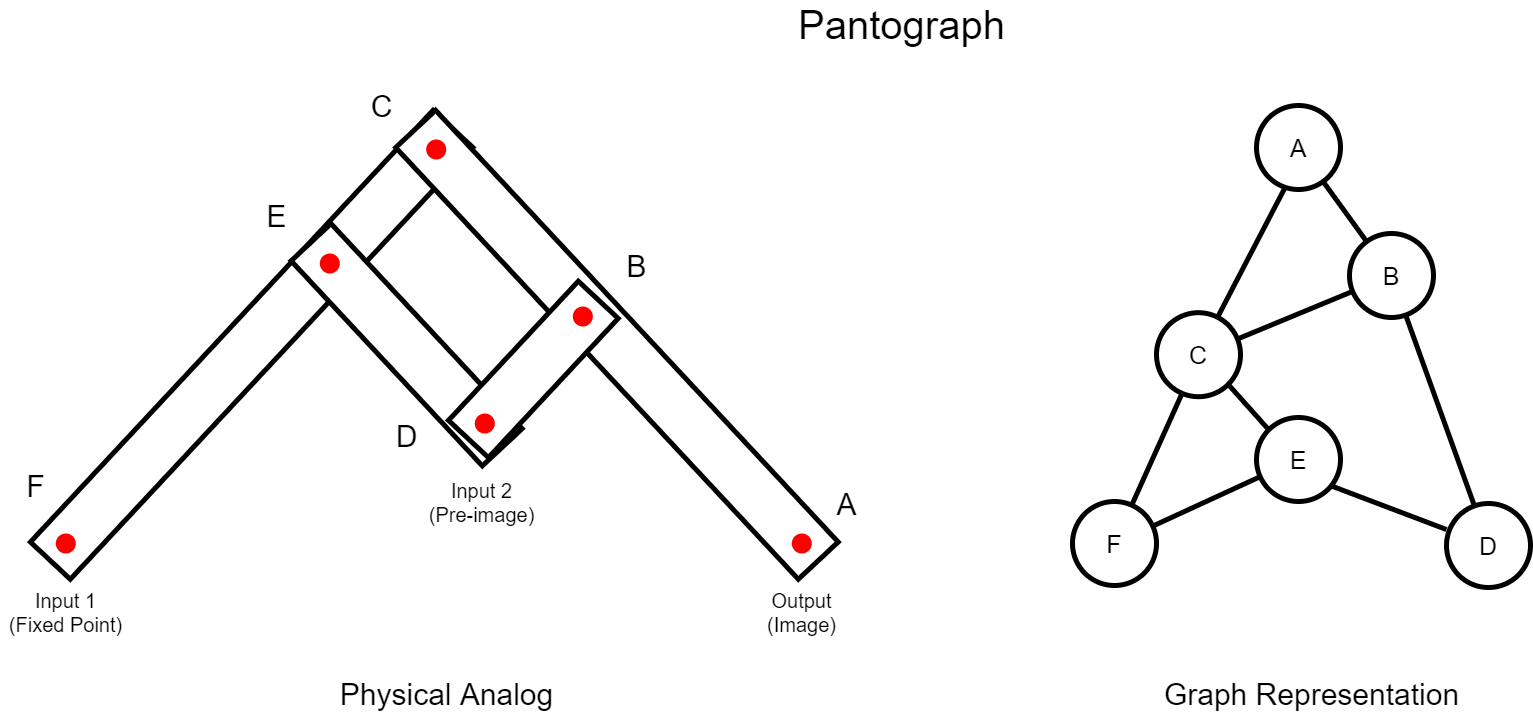

The diagram above was exported from draw.io. Its source (the exported page's mxGraphModel, read from the mxfile embedded in the PNG):
<mxGraphModel dx="3220" dy="1270" grid="1" gridSize="10" guides="1" tooltips="1" connect="1" arrows="1" fold="1" page="1" pageScale="1" pageWidth="850" pageHeight="1100" math="0" shadow="0">
  <root>
    <mxCell id="0" />
    <mxCell id="1" parent="0" />
    <mxCell id="hVKXmUSB4kL9hf2QDEB_-3" value="" style="rounded=0;whiteSpace=wrap;html=1;strokeWidth=5;rotation=-47;" parent="1" vertex="1">
      <mxGeometry x="-870" y="608" width="590.3" height="54.54" as="geometry" />
    </mxCell>
    <mxCell id="hVKXmUSB4kL9hf2QDEB_-5" value="&lt;font style=&quot;font-size: 40px&quot;&gt;Pantograph&lt;/font&gt;" style="text;html=1;align=center;verticalAlign=middle;resizable=0;points=[];autosize=1;strokeColor=none;fillColor=none;" parent="1" vertex="1">
      <mxGeometry x="-34.7" y="300" width="220" height="30" as="geometry" />
    </mxCell>
    <mxCell id="hVKXmUSB4kL9hf2QDEB_-6" value="&lt;font style=&quot;font-size: 30px&quot;&gt;Physical Analog&lt;/font&gt;" style="text;html=1;align=center;verticalAlign=middle;resizable=0;points=[];autosize=1;strokeColor=none;fillColor=none;fontSize=35;" parent="1" vertex="1">
      <mxGeometry x="-494.7" y="958" width="230" height="50" as="geometry" />
    </mxCell>
    <mxCell id="hVKXmUSB4kL9hf2QDEB_-7" value="&lt;font style=&quot;font-size: 30px&quot;&gt;Graph Representation&lt;/font&gt;" style="text;html=1;align=center;verticalAlign=middle;resizable=0;points=[];autosize=1;strokeColor=none;fillColor=none;fontSize=35;" parent="1" vertex="1">
      <mxGeometry x="330" y="958" width="310" height="50" as="geometry" />
    </mxCell>
    <mxCell id="hVKXmUSB4kL9hf2QDEB_-16" value="Output&lt;br&gt;(Image)" style="text;html=1;align=center;verticalAlign=middle;resizable=0;points=[];autosize=1;strokeColor=none;fillColor=none;fontSize=20;" parent="1" vertex="1">
      <mxGeometry x="-64.69999999999999" y="878" width="80" height="50" as="geometry" />
    </mxCell>
    <mxCell id="hVKXmUSB4kL9hf2QDEB_-17" value="Input 1&lt;br&gt;(Fixed Point)" style="text;html=1;align=center;verticalAlign=middle;resizable=0;points=[];autosize=1;strokeColor=none;fillColor=none;fontSize=20;" parent="1" vertex="1">
      <mxGeometry x="-825.7" y="878" width="130" height="50" as="geometry" />
    </mxCell>
    <mxCell id="xVEMnbXXrlIf342GqU6R-2" value="" style="rounded=0;whiteSpace=wrap;html=1;strokeWidth=5;rotation=-133;" vertex="1" parent="1">
      <mxGeometry x="-504.69999999999993" y="608" width="590.3" height="54.54" as="geometry" />
    </mxCell>
    <mxCell id="xVEMnbXXrlIf342GqU6R-3" value="" style="rounded=0;whiteSpace=wrap;html=1;strokeWidth=5;rotation=-133;" vertex="1" parent="1">
      <mxGeometry x="-560" y="608" width="280.3" height="54.54" as="geometry" />
    </mxCell>
    <mxCell id="xVEMnbXXrlIf342GqU6R-4" value="" style="rounded=0;whiteSpace=wrap;html=1;strokeWidth=5;rotation=-47;" vertex="1" parent="1">
      <mxGeometry x="-388.29999999999995" y="632.65" width="190.3" height="54.54" as="geometry" />
    </mxCell>
    <mxCell id="hVKXmUSB4kL9hf2QDEB_-10" value="" style="ellipse;whiteSpace=wrap;html=1;aspect=fixed;fontSize=30;strokeWidth=5;strokeColor=none;fillColor=#FF0000;" parent="1" vertex="1">
      <mxGeometry x="-506.7" y="544" width="20" height="20" as="geometry" />
    </mxCell>
    <mxCell id="xVEMnbXXrlIf342GqU6R-5" value="" style="ellipse;whiteSpace=wrap;html=1;aspect=fixed;fontSize=30;strokeWidth=5;strokeColor=none;fillColor=#FF0000;" vertex="1" parent="1">
      <mxGeometry x="-400.29999999999995" y="430" width="20" height="20" as="geometry" />
    </mxCell>
    <mxCell id="xVEMnbXXrlIf342GqU6R-6" value="" style="ellipse;whiteSpace=wrap;html=1;aspect=fixed;fontSize=30;strokeWidth=5;strokeColor=none;fillColor=#FF0000;" vertex="1" parent="1">
      <mxGeometry x="-253.7" y="597" width="20" height="20" as="geometry" />
    </mxCell>
    <mxCell id="xVEMnbXXrlIf342GqU6R-7" value="" style="ellipse;whiteSpace=wrap;html=1;aspect=fixed;fontSize=30;strokeWidth=5;strokeColor=none;fillColor=#FF0000;" vertex="1" parent="1">
      <mxGeometry x="-351.7" y="704" width="20" height="20" as="geometry" />
    </mxCell>
    <mxCell id="xVEMnbXXrlIf342GqU6R-8" value="" style="ellipse;whiteSpace=wrap;html=1;aspect=fixed;fontSize=30;strokeWidth=5;strokeColor=none;fillColor=#FF0000;" vertex="1" parent="1">
      <mxGeometry x="-770.7" y="824" width="20" height="20" as="geometry" />
    </mxCell>
    <mxCell id="xVEMnbXXrlIf342GqU6R-9" value="" style="ellipse;whiteSpace=wrap;html=1;aspect=fixed;fontSize=30;strokeWidth=5;strokeColor=none;fillColor=#FF0000;" vertex="1" parent="1">
      <mxGeometry x="-34.69999999999999" y="824" width="20" height="20" as="geometry" />
    </mxCell>
    <mxCell id="xVEMnbXXrlIf342GqU6R-10" value="Input 2&lt;br&gt;(Pre-image)" style="text;html=1;align=center;verticalAlign=middle;resizable=0;points=[];autosize=1;strokeColor=none;fillColor=none;fontSize=20;" vertex="1" parent="1">
      <mxGeometry x="-404.7" y="768" width="120" height="50" as="geometry" />
    </mxCell>
    <mxCell id="xVEMnbXXrlIf342GqU6R-13" value="&lt;font style=&quot;font-size: 30px&quot;&gt;A&lt;/font&gt;" style="text;html=1;align=center;verticalAlign=middle;resizable=0;points=[];autosize=1;strokeColor=none;fillColor=none;fontSize=35;" vertex="1" parent="1">
      <mxGeometry y="768" width="40" height="50" as="geometry" />
    </mxCell>
    <mxCell id="xVEMnbXXrlIf342GqU6R-15" value="&lt;font style=&quot;font-size: 30px&quot;&gt;F&lt;/font&gt;" style="text;html=1;align=center;verticalAlign=middle;resizable=0;points=[];autosize=1;strokeColor=none;fillColor=none;fontSize=35;" vertex="1" parent="1">
      <mxGeometry x="-805.7" y="750" width="30" height="50" as="geometry" />
    </mxCell>
    <mxCell id="xVEMnbXXrlIf342GqU6R-16" value="&lt;font style=&quot;font-size: 30px&quot;&gt;D&lt;/font&gt;" style="text;html=1;align=center;verticalAlign=middle;resizable=0;points=[];autosize=1;strokeColor=none;fillColor=none;fontSize=35;" vertex="1" parent="1">
      <mxGeometry x="-439.85" y="700" width="40" height="50" as="geometry" />
    </mxCell>
    <mxCell id="xVEMnbXXrlIf342GqU6R-17" value="&lt;font style=&quot;font-size: 30px&quot;&gt;E&lt;/font&gt;" style="text;html=1;align=center;verticalAlign=middle;resizable=0;points=[];autosize=1;strokeColor=none;fillColor=none;fontSize=35;" vertex="1" parent="1">
      <mxGeometry x="-570" y="480" width="40" height="50" as="geometry" />
    </mxCell>
    <mxCell id="xVEMnbXXrlIf342GqU6R-18" value="&lt;font style=&quot;font-size: 30px&quot;&gt;C&lt;/font&gt;" style="text;html=1;align=center;verticalAlign=middle;resizable=0;points=[];autosize=1;strokeColor=none;fillColor=none;fontSize=35;" vertex="1" parent="1">
      <mxGeometry x="-465" y="370" width="40" height="50" as="geometry" />
    </mxCell>
    <mxCell id="xVEMnbXXrlIf342GqU6R-19" value="&lt;font style=&quot;font-size: 30px&quot;&gt;B&lt;/font&gt;" style="text;html=1;align=center;verticalAlign=middle;resizable=0;points=[];autosize=1;strokeColor=none;fillColor=none;fontSize=35;" vertex="1" parent="1">
      <mxGeometry x="-210" y="530" width="40" height="50" as="geometry" />
    </mxCell>
    <mxCell id="xVEMnbXXrlIf342GqU6R-22" value="&lt;span style=&quot;font-size: 25px&quot;&gt;A&lt;/span&gt;" style="ellipse;whiteSpace=wrap;html=1;aspect=fixed;strokeWidth=5;" vertex="1" parent="1">
      <mxGeometry x="430" y="396" width="84" height="84" as="geometry" />
    </mxCell>
    <mxCell id="xVEMnbXXrlIf342GqU6R-25" value="&lt;span style=&quot;font-size: 25px&quot;&gt;B&lt;/span&gt;" style="ellipse;whiteSpace=wrap;html=1;aspect=fixed;strokeWidth=5;" vertex="1" parent="1">
      <mxGeometry x="523" y="524" width="84" height="84" as="geometry" />
    </mxCell>
    <mxCell id="xVEMnbXXrlIf342GqU6R-26" value="&lt;span style=&quot;font-size: 25px&quot;&gt;C&lt;/span&gt;" style="ellipse;whiteSpace=wrap;html=1;aspect=fixed;strokeWidth=5;" vertex="1" parent="1">
      <mxGeometry x="330" y="603.19" width="84" height="84" as="geometry" />
    </mxCell>
    <mxCell id="xVEMnbXXrlIf342GqU6R-27" value="&lt;span style=&quot;font-size: 25px&quot;&gt;E&lt;/span&gt;" style="ellipse;whiteSpace=wrap;html=1;aspect=fixed;strokeWidth=5;" vertex="1" parent="1">
      <mxGeometry x="430" y="708" width="84" height="84" as="geometry" />
    </mxCell>
    <mxCell id="xVEMnbXXrlIf342GqU6R-28" value="&lt;span style=&quot;font-size: 25px&quot;&gt;D&lt;/span&gt;" style="ellipse;whiteSpace=wrap;html=1;aspect=fixed;strokeWidth=5;" vertex="1" parent="1">
      <mxGeometry x="620" y="794" width="84" height="84" as="geometry" />
    </mxCell>
    <mxCell id="xVEMnbXXrlIf342GqU6R-29" value="&lt;span style=&quot;font-size: 25px&quot;&gt;F&lt;/span&gt;" style="ellipse;whiteSpace=wrap;html=1;aspect=fixed;strokeWidth=5;" vertex="1" parent="1">
      <mxGeometry x="246" y="792" width="84" height="84" as="geometry" />
    </mxCell>
    <mxCell id="xVEMnbXXrlIf342GqU6R-31" value="" style="endArrow=none;html=1;rounded=0;strokeWidth=5;" edge="1" parent="1" source="xVEMnbXXrlIf342GqU6R-25" target="xVEMnbXXrlIf342GqU6R-22">
      <mxGeometry width="50" height="50" relative="1" as="geometry">
        <mxPoint x="330" y="490" as="sourcePoint" />
        <mxPoint x="380" y="440" as="targetPoint" />
      </mxGeometry>
    </mxCell>
    <mxCell id="xVEMnbXXrlIf342GqU6R-32" value="" style="endArrow=none;html=1;rounded=0;strokeWidth=5;" edge="1" parent="1" source="xVEMnbXXrlIf342GqU6R-27" target="xVEMnbXXrlIf342GqU6R-29">
      <mxGeometry width="50" height="50" relative="1" as="geometry">
        <mxPoint x="400" y="760" as="sourcePoint" />
        <mxPoint x="659.9960000000002" y="495.99600000000004" as="targetPoint" />
      </mxGeometry>
    </mxCell>
    <mxCell id="xVEMnbXXrlIf342GqU6R-33" value="" style="endArrow=none;html=1;rounded=0;strokeWidth=5;entryX=0.3;entryY=0.971;entryDx=0;entryDy=0;entryPerimeter=0;" edge="1" parent="1" source="xVEMnbXXrlIf342GqU6R-29" target="xVEMnbXXrlIf342GqU6R-26">
      <mxGeometry width="50" height="50" relative="1" as="geometry">
        <mxPoint x="703.3395761119391" y="471.2185370796001" as="sourcePoint" />
        <mxPoint x="649.9960000000001" y="379.9960000000001" as="targetPoint" />
      </mxGeometry>
    </mxCell>
    <mxCell id="xVEMnbXXrlIf342GqU6R-34" value="" style="endArrow=none;html=1;rounded=0;strokeWidth=5;" edge="1" parent="1" source="xVEMnbXXrlIf342GqU6R-28" target="xVEMnbXXrlIf342GqU6R-25">
      <mxGeometry width="50" height="50" relative="1" as="geometry">
        <mxPoint x="713.3395761119391" y="481.2185370796001" as="sourcePoint" />
        <mxPoint x="659.9960000000001" y="389.9960000000001" as="targetPoint" />
      </mxGeometry>
    </mxCell>
    <mxCell id="xVEMnbXXrlIf342GqU6R-35" value="" style="endArrow=none;html=1;rounded=0;strokeWidth=5;entryX=0.908;entryY=0.821;entryDx=0;entryDy=0;exitX=0;exitY=0.31;exitDx=0;exitDy=0;exitPerimeter=0;entryPerimeter=0;" edge="1" parent="1" source="xVEMnbXXrlIf342GqU6R-28" target="xVEMnbXXrlIf342GqU6R-27">
      <mxGeometry width="50" height="50" relative="1" as="geometry">
        <mxPoint x="723.3395761119391" y="491.2185370796001" as="sourcePoint" />
        <mxPoint x="669.9960000000001" y="399.9960000000001" as="targetPoint" />
      </mxGeometry>
    </mxCell>
    <mxCell id="xVEMnbXXrlIf342GqU6R-36" value="" style="endArrow=none;html=1;rounded=0;strokeWidth=5;entryX=1;entryY=1;entryDx=0;entryDy=0;exitX=0;exitY=0;exitDx=0;exitDy=0;" edge="1" parent="1" source="xVEMnbXXrlIf342GqU6R-27" target="xVEMnbXXrlIf342GqU6R-26">
      <mxGeometry width="50" height="50" relative="1" as="geometry">
        <mxPoint x="733.3395761119391" y="501.2185370796001" as="sourcePoint" />
        <mxPoint x="679.9960000000001" y="409.9960000000001" as="targetPoint" />
      </mxGeometry>
    </mxCell>
    <mxCell id="xVEMnbXXrlIf342GqU6R-37" value="" style="endArrow=none;html=1;rounded=0;strokeWidth=5;" edge="1" parent="1" source="xVEMnbXXrlIf342GqU6R-26" target="xVEMnbXXrlIf342GqU6R-25">
      <mxGeometry width="50" height="50" relative="1" as="geometry">
        <mxPoint x="743.3395761119391" y="511.2185370796001" as="sourcePoint" />
        <mxPoint x="689.9960000000001" y="419.9960000000001" as="targetPoint" />
      </mxGeometry>
    </mxCell>
    <mxCell id="xVEMnbXXrlIf342GqU6R-38" value="" style="endArrow=none;html=1;rounded=0;strokeWidth=5;entryX=0.341;entryY=0.975;entryDx=0;entryDy=0;entryPerimeter=0;" edge="1" parent="1" source="xVEMnbXXrlIf342GqU6R-26" target="xVEMnbXXrlIf342GqU6R-22">
      <mxGeometry width="50" height="50" relative="1" as="geometry">
        <mxPoint x="753.3395761119391" y="521.2185370796001" as="sourcePoint" />
        <mxPoint x="699.9960000000001" y="429.9960000000001" as="targetPoint" />
      </mxGeometry>
    </mxCell>
  </root>
</mxGraphModel>